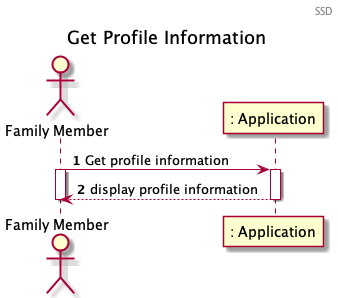

The diagram above was rendered by PlantUML. Its source (embedded in the PNG):
@startuml
header SSD
autonumber
title Get Profile Information
actor "Family Member" as FM
participant ": Application" as App

FM -> App : Get profile information
activate App
activate FM

App --> FM : display profile information
deactivate App
deactivate FM
@enduml